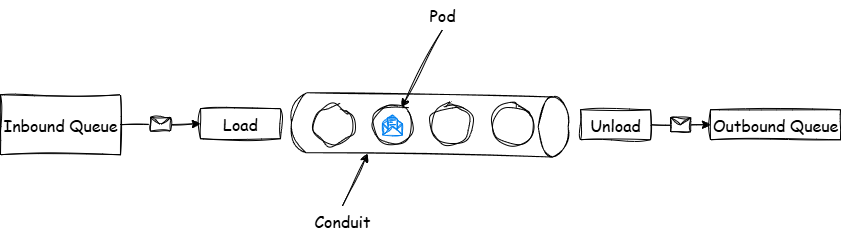

The diagram above was exported from draw.io. Its source (the exported page's mxGraphModel, read from the mxfile embedded in the PNG):
<mxGraphModel dx="2258" dy="914" grid="1" gridSize="10" guides="1" tooltips="1" connect="1" arrows="1" fold="1" page="1" pageScale="1" pageWidth="850" pageHeight="1100" math="0" shadow="0">
  <root>
    <mxCell id="0" />
    <mxCell id="1" parent="0" />
    <mxCell id="SmKTWikKmV2x1xhcom1Y-24" value="" style="shape=cylinder3;whiteSpace=wrap;html=1;boundedLbl=1;backgroundOutline=1;size=15;rotation=91;sketch=1;curveFitting=1;jiggle=2;fontSize=16;" parent="1" vertex="1">
      <mxGeometry x="549.3" y="40" width="60" height="276.75" as="geometry" />
    </mxCell>
    <mxCell id="SmKTWikKmV2x1xhcom1Y-1" value="Inbound Queue" style="rounded=0;whiteSpace=wrap;html=1;fontFamily=Comic Sans MS;fontSize=16;sketch=1;curveFitting=1;jiggle=2;" parent="1" vertex="1">
      <mxGeometry x="150" y="148.25000000000003" width="120" height="60" as="geometry" />
    </mxCell>
    <mxCell id="SmKTWikKmV2x1xhcom1Y-4" value="Outbound Queue" style="rounded=0;whiteSpace=wrap;html=1;fontFamily=Comic Sans MS;fontSize=16;sketch=1;curveFitting=1;jiggle=2;" parent="1" vertex="1">
      <mxGeometry x="860" y="163.2530484541327" width="130" height="30" as="geometry" />
    </mxCell>
    <mxCell id="SmKTWikKmV2x1xhcom1Y-5" value="" style="ellipse;whiteSpace=wrap;html=1;fontFamily=Comic Sans MS;fontSize=16;sketch=1;curveFitting=1;jiggle=2;" parent="1" vertex="1">
      <mxGeometry x="522" y="158.25304845413268" width="40" height="40" as="geometry" />
    </mxCell>
    <mxCell id="SmKTWikKmV2x1xhcom1Y-6" value="" style="ellipse;whiteSpace=wrap;html=1;fontFamily=Comic Sans MS;fontSize=16;sketch=1;curveFitting=1;jiggle=2;" parent="1" vertex="1">
      <mxGeometry x="462" y="158.25304845413268" width="40" height="40" as="geometry" />
    </mxCell>
    <mxCell id="SmKTWikKmV2x1xhcom1Y-7" value="" style="ellipse;whiteSpace=wrap;html=1;fontFamily=Comic Sans MS;fontSize=16;sketch=1;curveFitting=1;jiggle=2;" parent="1" vertex="1">
      <mxGeometry x="642" y="158.25304845413268" width="40" height="40" as="geometry" />
    </mxCell>
    <mxCell id="SmKTWikKmV2x1xhcom1Y-8" value="" style="ellipse;whiteSpace=wrap;html=1;fontFamily=Comic Sans MS;fontSize=16;sketch=1;curveFitting=1;jiggle=2;" parent="1" vertex="1">
      <mxGeometry x="580" y="158.25" width="42" height="40" as="geometry" />
    </mxCell>
    <mxCell id="SmKTWikKmV2x1xhcom1Y-9" value="Load" style="rounded=0;whiteSpace=wrap;html=1;fontFamily=Comic Sans MS;fontSize=16;sketch=1;curveFitting=1;jiggle=2;" parent="1" vertex="1">
      <mxGeometry x="350" y="162.17000000000002" width="80" height="30" as="geometry" />
    </mxCell>
    <mxCell id="SmKTWikKmV2x1xhcom1Y-10" value="Unload" style="rounded=0;whiteSpace=wrap;html=1;fontFamily=Comic Sans MS;fontSize=16;rotation=0;sketch=1;curveFitting=1;jiggle=2;" parent="1" vertex="1">
      <mxGeometry x="730" y="163.2530484541327" width="70" height="30" as="geometry" />
    </mxCell>
    <mxCell id="SmKTWikKmV2x1xhcom1Y-11" value="Conduit" style="text;html=1;align=center;verticalAlign=middle;whiteSpace=wrap;rounded=0;sketch=1;curveFitting=1;jiggle=2;fontFamily=Comic Sans MS;fontSize=16;" parent="1" vertex="1">
      <mxGeometry x="462" y="259.3330484541327" width="60" height="30" as="geometry" />
    </mxCell>
    <mxCell id="SmKTWikKmV2x1xhcom1Y-12" value="Pod" style="text;html=1;align=center;verticalAlign=middle;whiteSpace=wrap;rounded=0;sketch=1;curveFitting=1;jiggle=2;fontFamily=Comic Sans MS;fontSize=16;" parent="1" vertex="1">
      <mxGeometry x="562" y="53.25304845413268" width="60" height="30" as="geometry" />
    </mxCell>
    <mxCell id="SmKTWikKmV2x1xhcom1Y-13" value="" style="endArrow=classic;html=1;rounded=0;exitX=0.5;exitY=1;exitDx=0;exitDy=0;sketch=1;curveFitting=1;jiggle=2;fontFamily=Comic Sans MS;fontSize=16;" parent="1" source="SmKTWikKmV2x1xhcom1Y-12" target="SmKTWikKmV2x1xhcom1Y-5" edge="1">
      <mxGeometry width="50" height="50" relative="1" as="geometry">
        <mxPoint x="402" y="313.2530484541327" as="sourcePoint" />
        <mxPoint x="452" y="263.2530484541327" as="targetPoint" />
      </mxGeometry>
    </mxCell>
    <mxCell id="SmKTWikKmV2x1xhcom1Y-17" value="" style="endArrow=classic;html=1;rounded=0;entryX=0;entryY=0.5;entryDx=0;entryDy=0;sketch=1;curveFitting=1;jiggle=2;fontFamily=Comic Sans MS;fontSize=16;exitX=1;exitY=0.5;exitDx=0;exitDy=0;" parent="1" source="SmKTWikKmV2x1xhcom1Y-1" target="SmKTWikKmV2x1xhcom1Y-9" edge="1">
      <mxGeometry relative="1" as="geometry">
        <mxPoint x="430" y="177.92" as="sourcePoint" />
        <mxPoint x="460" y="272.1730484541327" as="targetPoint" />
      </mxGeometry>
    </mxCell>
    <mxCell id="SmKTWikKmV2x1xhcom1Y-18" value="" style="shape=message;html=1;outlineConnect=0;sketch=1;curveFitting=1;jiggle=2;fontFamily=Comic Sans MS;fontSize=16;" parent="SmKTWikKmV2x1xhcom1Y-17" vertex="1">
      <mxGeometry width="20" height="14" relative="1" as="geometry">
        <mxPoint x="-10" y="-7" as="offset" />
      </mxGeometry>
    </mxCell>
    <mxCell id="SmKTWikKmV2x1xhcom1Y-19" value="" style="endArrow=classic;html=1;rounded=0;entryX=0;entryY=0.5;entryDx=0;entryDy=0;exitX=1;exitY=0.5;exitDx=0;exitDy=0;sketch=1;curveFitting=1;jiggle=2;fontFamily=Comic Sans MS;fontSize=16;" parent="1" source="SmKTWikKmV2x1xhcom1Y-10" target="SmKTWikKmV2x1xhcom1Y-4" edge="1">
      <mxGeometry relative="1" as="geometry">
        <mxPoint x="620" y="162.17304845413267" as="sourcePoint" />
        <mxPoint x="720" y="162.17304845413267" as="targetPoint" />
      </mxGeometry>
    </mxCell>
    <mxCell id="SmKTWikKmV2x1xhcom1Y-20" value="" style="shape=message;html=1;outlineConnect=0;sketch=1;curveFitting=1;jiggle=2;fontFamily=Comic Sans MS;fontSize=16;" parent="SmKTWikKmV2x1xhcom1Y-19" vertex="1">
      <mxGeometry width="20" height="14" relative="1" as="geometry">
        <mxPoint x="-10" y="-7" as="offset" />
      </mxGeometry>
    </mxCell>
    <mxCell id="SmKTWikKmV2x1xhcom1Y-26" value="" style="endArrow=classic;html=1;rounded=0;exitX=0.5;exitY=0;exitDx=0;exitDy=0;entryX=1;entryY=0;entryDx=0;entryDy=200.0625;entryPerimeter=0;sketch=1;curveFitting=1;jiggle=2;" parent="1" source="SmKTWikKmV2x1xhcom1Y-11" target="SmKTWikKmV2x1xhcom1Y-24" edge="1">
      <mxGeometry width="50" height="50" relative="1" as="geometry">
        <mxPoint x="900" y="189.33000000000004" as="sourcePoint" />
        <mxPoint x="950" y="139.33000000000004" as="targetPoint" />
      </mxGeometry>
    </mxCell>
    <mxCell id="lvAjxfI9rUrdwIDh2ZyY-5" value="" style="html=1;verticalLabelPosition=bottom;align=center;labelBackgroundColor=#ffffff;verticalAlign=top;strokeWidth=1;strokeColor=#0080F0;shadow=0;dashed=0;shape=mxgraph.ios7.icons.envelope_(message);sketch=1;curveFitting=1;jiggle=2;" parent="1" vertex="1">
      <mxGeometry x="532" y="168.38" width="20" height="20" as="geometry" />
    </mxCell>
  </root>
</mxGraphModel>